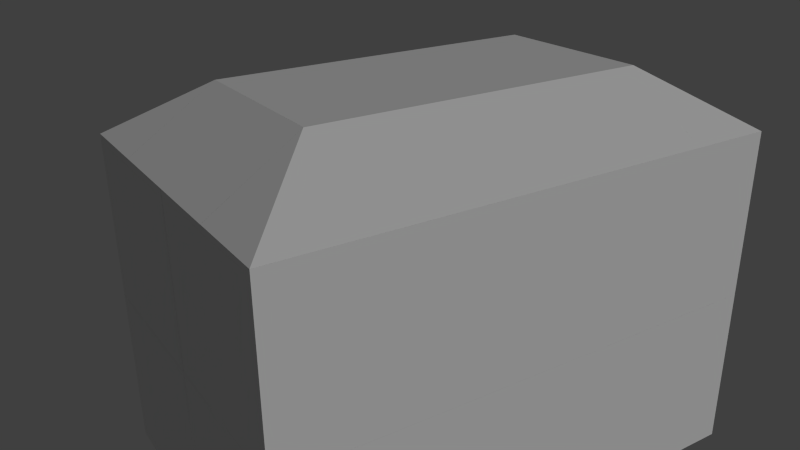 # Source: Building_1.blend  (saved by Blender 2.72.0; exported with 4.5.12 LTS)
import bpy
from mathutils import Matrix  # noqa: F401  (used for matrix-valued properties, if any)

bpy.ops.wm.read_factory_settings(use_empty=True)
scene = bpy.context.scene
scene.name = 'Scene'

# ---- collections
col_collection_1 = bpy.data.collections.new('Collection 1'); scene.collection.children.link(col_collection_1)

# ---- materials (node trees are filled in below, after node groups)
mat_material_roof_3 = bpy.data.materials.new('Material Roof 3')
mat_material_roof_3.alpha_threshold = 0.0
mat_material_roof_3.use_transparent_shadow = False
mat_material_roof_3.roughness = 0.5
mat_material_roof_1 = bpy.data.materials.new('Material Roof 1')
mat_material_roof_1.alpha_threshold = 0.0
mat_material_roof_1.use_transparent_shadow = False
mat_material_roof_1.roughness = 0.5
mat_material_roof_2 = bpy.data.materials.new('Material Roof 2')
mat_material_roof_2.alpha_threshold = 0.0
mat_material_roof_2.use_transparent_shadow = False
mat_material_roof_2.roughness = 0.5
mat_material_wall_1 = bpy.data.materials.new('Material Wall 1')
mat_material_wall_1.alpha_threshold = 0.0
mat_material_wall_1.use_transparent_shadow = False
mat_material_wall_1.roughness = 0.5

# ---- material node trees

# ---- world
world_world = bpy.data.worlds.new('World'); scene.world = world_world
world_world.color = (0.05088, 0.05088, 0.05088)
world_world.use_sun_shadow = False
world_world.sun_shadow_jitter_overblur = 0.0
world_world.cycles.sampling_method = 'MANUAL'
world_world.cycles.sample_map_resolution = 256
world_world.light_settings.ao_factor = 0.35

# ---- cameras
cam_camera = bpy.data.cameras.new('Camera')
cam_camera.clip_end = 100.0
cam_camera.lens = 35.0
cam_camera.sensor_width = 32.0
cam_camera.sensor_height = 18.0
cam_camera.ortho_scale = 7.314
cam_camera.dof.focus_distance = 0.0
cam_camera.dof.aperture_fstop = 128.0

# ---- lights
light_sun = bpy.data.lights.new('Sun', 'SUN')
light_sun.transmission_factor = 0.0
light_sun.angle = 0.1993
light_sun.energy = 1.0
light_sun.shadow_buffer_clip_start = 0.5
light_sun.shadow_soft_size = 0.1
light_sun.shadow_cascade_max_distance = 1000.0
light_sun.cycles.use_multiple_importance_sampling = False

# ---- meshes
me_plane_003 = bpy.data.meshes.new('Plane.003')
me_plane_003.from_pydata([(0.0, 0.0, -4.768e-07), (2.0, 0.0, -4.768e-07), (0.0, 2.0, -4.768e-07), (2.0, 2.0, -4.768e-07)], [], [(0, 1, 3, 2)])
me_plane_003.materials.append(mat_material_roof_3)
me_plane_003.use_remesh_preserve_volume = False
me_plane_003.use_remesh_preserve_attributes = False
me_plane_003.use_mirror_vertex_groups = False
me_plane_003.update()
me_plane_001 = bpy.data.meshes.new('Plane.001')
me_plane_001.from_pydata([(0.0, 0.0, 0.0), (2.0, 0.0, 0.0), (0.0, 2.0, 0.0), (2.0, 2.0, 1.0)], [], [(1, 3, 0), (2, 0, 3)])
_uv = me_plane_001.uv_layers.new(name='UVMap')
_uv.uv.foreach_set('vector', [0.9993, 9.967e-05, 0.9987, 0.9937, 9.983e-05, 9.967e-05, 0.9993, 9.966e-05, 9.983e-05, 9.967e-05, 0.9987, 0.9937])
me_plane_001.materials.append(mat_material_roof_1)
me_plane_001.use_remesh_preserve_volume = False
me_plane_001.use_remesh_preserve_attributes = False
me_plane_001.use_mirror_vertex_groups = False
me_plane_001.update()
me_plane_002 = bpy.data.meshes.new('Plane.002')
me_plane_002.from_pydata([(0.0, 0.0, 0.0), (2.0, 0.0, 0.0), (0.0, 2.0, 1.0), (2.0, 2.0, 1.0)], [], [(0, 1, 3, 2)])
_uv = me_plane_002.uv_layers.new(name='UVMap')
_uv.uv.foreach_set('vector', [0.0, 0.0, 1.0, 1.192e-07, 1.0, 0.994, 9.477e-08, 0.994])
me_plane_002.materials.append(mat_material_roof_2)
me_plane_002.use_remesh_preserve_volume = False
me_plane_002.use_remesh_preserve_attributes = False
me_plane_002.use_mirror_vertex_groups = False
me_plane_002.update()
me_plane = bpy.data.meshes.new('Plane')
me_plane.from_pydata([(0.0, 0.0, 0.0), (2.0, 0.0, 0.0), (0.0, 2.0, 0.0), (2.0, 2.0, 0.0)], [], [(0, 1, 3, 2)])
_uv = me_plane.uv_layers.new(name='UVMap')
_uv.uv.foreach_set('vector', [0.0001, 9.998e-05, 0.9999, 9.998e-05, 0.9999, 0.9999, 9.998e-05, 0.9999])
me_plane.materials.append(mat_material_wall_1)
me_plane.use_remesh_preserve_volume = False
me_plane.use_remesh_preserve_attributes = False
me_plane.use_mirror_vertex_groups = False
me_plane.update()

# ---- objects
ob_roof_element_3_001 = bpy.data.objects.new('Roof Element 3.001', me_plane_003)
ob_roof_element_3 = bpy.data.objects.new('Roof Element 3', me_plane_003)
ob_roof_element_1_003 = bpy.data.objects.new('Roof Element 1.003', me_plane_001)
ob_roof_element_1_002 = bpy.data.objects.new('Roof Element 1.002', me_plane_001)
ob_roof_element_1_001 = bpy.data.objects.new('Roof Element 1.001', me_plane_001)
ob_roof_element_2_005 = bpy.data.objects.new('Roof Element 2.005', me_plane_002)
ob_roof_element_2_004 = bpy.data.objects.new('Roof Element 2.004', me_plane_002)
ob_roof_element_2_003 = bpy.data.objects.new('Roof Element 2.003', me_plane_002)
ob_roof_element_2_002 = bpy.data.objects.new('Roof Element 2.002', me_plane_002)
ob_roof_element_2_001 = bpy.data.objects.new('Roof Element 2.001', me_plane_002)
ob_roof_element_2 = bpy.data.objects.new('Roof Element 2', me_plane_002)
ob_roof_element_1 = bpy.data.objects.new('Roof Element 1', me_plane_001)
ob_wall_element_1_019 = bpy.data.objects.new('Wall Element 1.019', me_plane)
ob_wall_element_1_018 = bpy.data.objects.new('Wall Element 1.018', me_plane)
ob_wall_element_1_017 = bpy.data.objects.new('Wall Element 1.017', me_plane)
ob_wall_element_1_016 = bpy.data.objects.new('Wall Element 1.016', me_plane)
ob_wall_element_1_015 = bpy.data.objects.new('Wall Element 1.015', me_plane)
ob_wall_element_1_014 = bpy.data.objects.new('Wall Element 1.014', me_plane)
ob_wall_element_1_013 = bpy.data.objects.new('Wall Element 1.013', me_plane)
ob_wall_element_1_012 = bpy.data.objects.new('Wall Element 1.012', me_plane)
ob_wall_element_1_011 = bpy.data.objects.new('Wall Element 1.011', me_plane)
ob_wall_element_1_010 = bpy.data.objects.new('Wall Element 1.010', me_plane)
ob_wall_element_1_009 = bpy.data.objects.new('Wall Element 1.009', me_plane)
ob_wall_element_1_008 = bpy.data.objects.new('Wall Element 1.008', me_plane)
ob_wall_element_1_007 = bpy.data.objects.new('Wall Element 1.007', me_plane)
ob_wall_element_1_006 = bpy.data.objects.new('Wall Element 1.006', me_plane)
ob_wall_element_1_005 = bpy.data.objects.new('Wall Element 1.005', me_plane)
ob_wall_element_1_004 = bpy.data.objects.new('Wall Element 1.004', me_plane)
ob_wall_element_1_003 = bpy.data.objects.new('Wall Element 1.003', me_plane)
ob_wall_element_1_002 = bpy.data.objects.new('Wall Element 1.002', me_plane)
ob_wall_element_1_001 = bpy.data.objects.new('Wall Element 1.001', me_plane)
ob_sun = bpy.data.objects.new('Sun', light_sun)
ob_wall_element_1 = bpy.data.objects.new('Wall Element 1', me_plane)
ob_camera = bpy.data.objects.new('Camera', cam_camera)

# ---- transforms, parenting, visibility, modifiers, constraints
ob_roof_element_3_001.location = (4.5, 1.5, 7.0)
ob_roof_element_3_001.scale = (1.5, 1.5, 1.0)
ob_roof_element_3_001.lineart.crease_threshold = 0.0
ob_roof_element_3.location = (1.5, 1.5, 7.0)
ob_roof_element_3.scale = (1.5, 1.5, 1.0)
ob_roof_element_3.lineart.crease_threshold = 0.0
ob_roof_element_1_003.location = (0.0, 6.0, 6.0)
ob_roof_element_1_003.rotation_euler = (0.0, 0.0, 4.712)
ob_roof_element_1_003.scale = (0.75, 0.75, 1.0)
ob_roof_element_1_003.lineart.crease_threshold = 0.0
ob_roof_element_1_002.location = (9.0, 6.0, 6.0)
ob_roof_element_1_002.rotation_euler = (0.0, -0.0, 3.142)
ob_roof_element_1_002.scale = (0.75, 0.75, 1.0)
ob_roof_element_1_002.lineart.crease_threshold = 0.0
ob_roof_element_1_001.location = (9.0, 0.0, 6.0)
ob_roof_element_1_001.rotation_euler = (0.0, -0.0, 1.571)
ob_roof_element_1_001.scale = (0.75, 0.75, 1.0)
ob_roof_element_1_001.lineart.crease_threshold = 0.0
ob_roof_element_2_005.location = (7.5, 6.0, 6.0)
ob_roof_element_2_005.rotation_euler = (0.0, -0.0, -3.142)
ob_roof_element_2_005.scale = (1.5, 0.75, 1.0)
ob_roof_element_2_005.lineart.crease_threshold = 0.0
ob_roof_element_2_004.location = (4.5, 6.0, 6.0)
ob_roof_element_2_004.rotation_euler = (0.0, -0.0, -3.142)
ob_roof_element_2_004.scale = (1.5, 0.75, 1.0)
ob_roof_element_2_004.lineart.crease_threshold = 0.0
ob_roof_element_2_003.location = (0.0, 4.5, 6.0)
ob_roof_element_2_003.rotation_euler = (0.0, -0.0, 4.712)
ob_roof_element_2_003.scale = (1.5, 0.75, 1.0)
ob_roof_element_2_003.lineart.crease_threshold = 0.0
ob_roof_element_2_002.location = (9.0, 1.5, 6.0)
ob_roof_element_2_002.rotation_euler = (0.0, -0.0, 1.571)
ob_roof_element_2_002.scale = (1.5, 0.75, 1.0)
ob_roof_element_2_002.lineart.crease_threshold = 0.0
ob_roof_element_2_001.location = (4.5, 0.0, 6.0)
ob_roof_element_2_001.scale = (1.5, 0.75, 1.0)
ob_roof_element_2_001.lineart.crease_threshold = 0.0
ob_roof_element_2.location = (1.5, 0.0, 6.0)
ob_roof_element_2.scale = (1.5, 0.75, 1.0)
ob_roof_element_2.lineart.crease_threshold = 0.0
ob_roof_element_1.location = (0.0, 0.0, 6.0)
ob_roof_element_1.scale = (0.75, 0.75, 1.0)
ob_roof_element_1.lineart.crease_threshold = 0.0
ob_wall_element_1_019.location = (0.0, 6.0, 3.0)
ob_wall_element_1_019.rotation_euler = (1.571, -0.0, 4.712)
ob_wall_element_1_019.scale = (1.5, 1.5, 1.0)
ob_wall_element_1_019.lineart.crease_threshold = 0.0
ob_wall_element_1_018.location = (0.0, 3.0, 3.0)
ob_wall_element_1_018.rotation_euler = (1.571, -0.0, 4.712)
ob_wall_element_1_018.scale = (1.5, 1.5, 1.0)
ob_wall_element_1_018.lineart.crease_threshold = 0.0
ob_wall_element_1_017.location = (0.0, 3.0, 0.0)
ob_wall_element_1_017.rotation_euler = (1.571, -0.0, 4.712)
ob_wall_element_1_017.scale = (1.5, 1.5, 1.0)
ob_wall_element_1_017.lineart.crease_threshold = 0.0
ob_wall_element_1_016.location = (0.0, 6.0, 0.0)
ob_wall_element_1_016.rotation_euler = (1.571, -0.0, 4.712)
ob_wall_element_1_016.scale = (1.5, 1.5, 1.0)
ob_wall_element_1_016.lineart.crease_threshold = 0.0
ob_wall_element_1_015.location = (9.0, 6.0, 3.0)
ob_wall_element_1_015.rotation_euler = (1.571, -0.0, 3.142)
ob_wall_element_1_015.scale = (1.5, 1.5, 1.0)
ob_wall_element_1_015.lineart.crease_threshold = 0.0
ob_wall_element_1_014.location = (6.0, 6.0, 3.0)
ob_wall_element_1_014.rotation_euler = (1.571, -0.0, 3.142)
ob_wall_element_1_014.scale = (1.5, 1.5, 1.0)
ob_wall_element_1_014.lineart.crease_threshold = 0.0
ob_wall_element_1_013.location = (3.0, 6.0, 3.0)
ob_wall_element_1_013.rotation_euler = (1.571, -0.0, 3.142)
ob_wall_element_1_013.scale = (1.5, 1.5, 1.0)
ob_wall_element_1_013.lineart.crease_threshold = 0.0
ob_wall_element_1_012.location = (3.0, 6.0, 0.0)
ob_wall_element_1_012.rotation_euler = (1.571, -0.0, 3.142)
ob_wall_element_1_012.scale = (1.5, 1.5, 1.0)
ob_wall_element_1_012.lineart.crease_threshold = 0.0
ob_wall_element_1_011.location = (6.0, 6.0, 0.0)
ob_wall_element_1_011.rotation_euler = (1.571, -0.0, 3.142)
ob_wall_element_1_011.scale = (1.5, 1.5, 1.0)
ob_wall_element_1_011.lineart.crease_threshold = 0.0
ob_wall_element_1_010.location = (9.0, 6.0, 0.0)
ob_wall_element_1_010.rotation_euler = (1.571, -0.0, 3.142)
ob_wall_element_1_010.scale = (1.5, 1.5, 1.0)
ob_wall_element_1_010.lineart.crease_threshold = 0.0
ob_wall_element_1_009.location = (9.0, 0.0, 3.0)
ob_wall_element_1_009.rotation_euler = (1.571, -0.0, 1.571)
ob_wall_element_1_009.scale = (1.5, 1.5, 1.0)
ob_wall_element_1_009.lineart.crease_threshold = 0.0
ob_wall_element_1_008.location = (9.0, 3.0, 3.0)
ob_wall_element_1_008.rotation_euler = (1.571, -0.0, 1.571)
ob_wall_element_1_008.scale = (1.5, 1.5, 1.0)
ob_wall_element_1_008.lineart.crease_threshold = 0.0
ob_wall_element_1_007.location = (9.0, 3.0, 0.0)
ob_wall_element_1_007.rotation_euler = (1.571, -0.0, 1.571)
ob_wall_element_1_007.scale = (1.5, 1.5, 1.0)
ob_wall_element_1_007.lineart.crease_threshold = 0.0
ob_wall_element_1_006.location = (9.0, 0.0, 0.0)
ob_wall_element_1_006.rotation_euler = (1.571, -0.0, 1.571)
ob_wall_element_1_006.scale = (1.5, 1.5, 1.0)
ob_wall_element_1_006.lineart.crease_threshold = 0.0
ob_wall_element_1_005.location = (0.0, 0.0, 3.0)
ob_wall_element_1_005.rotation_euler = (1.571, -0.0, 0.0)
ob_wall_element_1_005.scale = (1.5, 1.5, 1.0)
ob_wall_element_1_005.lineart.crease_threshold = 0.0
ob_wall_element_1_004.location = (3.0, 0.0, 3.0)
ob_wall_element_1_004.rotation_euler = (1.571, -0.0, 0.0)
ob_wall_element_1_004.scale = (1.5, 1.5, 1.0)
ob_wall_element_1_004.lineart.crease_threshold = 0.0
ob_wall_element_1_003.location = (6.0, 0.0, 3.0)
ob_wall_element_1_003.rotation_euler = (1.571, -0.0, 0.0)
ob_wall_element_1_003.scale = (1.5, 1.5, 1.0)
ob_wall_element_1_003.lineart.crease_threshold = 0.0
ob_wall_element_1_002.location = (6.0, 0.0, 0.0)
ob_wall_element_1_002.rotation_euler = (1.571, -0.0, 0.0)
ob_wall_element_1_002.scale = (1.5, 1.5, 1.0)
ob_wall_element_1_002.lineart.crease_threshold = 0.0
ob_wall_element_1_001.location = (3.0, 0.0, 0.0)
ob_wall_element_1_001.rotation_euler = (1.571, -0.0, 0.0)
ob_wall_element_1_001.scale = (1.5, 1.5, 1.0)
ob_wall_element_1_001.lineart.crease_threshold = 0.0
ob_sun.location = (-0.8612, -3.927, 0.0)
ob_sun.rotation_euler = (0.9768, 1.84e-16, 9.777e-17)
ob_sun.lineart.crease_threshold = 0.0
ob_wall_element_1.location = (0.0, 0.0, 0.0)
ob_wall_element_1.rotation_euler = (1.571, -0.0, 0.0)
ob_wall_element_1.scale = (1.5, 1.5, 1.0)
ob_wall_element_1.lineart.crease_threshold = 0.0
ob_camera.location = (-3.306, -8.291, 10.36)
ob_camera.rotation_euler = (1.158, 0.008545, -0.5734)
ob_camera.lock_rotations_4d = False
ob_camera.empty_display_type = 'ARROWS'
ob_camera.color = (0.0, 0.0, 0.0, 0.0)
ob_camera.display_type = 'WIRE'
ob_camera.lineart.crease_threshold = 0.0

# ---- collection membership
col_collection_1.objects.link(ob_roof_element_3_001)
col_collection_1.objects.link(ob_roof_element_3)
col_collection_1.objects.link(ob_roof_element_1_003)
col_collection_1.objects.link(ob_roof_element_1_002)
col_collection_1.objects.link(ob_roof_element_1_001)
col_collection_1.objects.link(ob_roof_element_2_005)
col_collection_1.objects.link(ob_roof_element_2_004)
col_collection_1.objects.link(ob_roof_element_2_003)
col_collection_1.objects.link(ob_roof_element_2_002)
col_collection_1.objects.link(ob_roof_element_2_001)
col_collection_1.objects.link(ob_roof_element_2)
col_collection_1.objects.link(ob_roof_element_1)
col_collection_1.objects.link(ob_wall_element_1_019)
col_collection_1.objects.link(ob_wall_element_1_018)
col_collection_1.objects.link(ob_wall_element_1_017)
col_collection_1.objects.link(ob_wall_element_1_016)
col_collection_1.objects.link(ob_wall_element_1_015)
col_collection_1.objects.link(ob_wall_element_1_014)
col_collection_1.objects.link(ob_wall_element_1_013)
col_collection_1.objects.link(ob_wall_element_1_012)
col_collection_1.objects.link(ob_wall_element_1_011)
col_collection_1.objects.link(ob_wall_element_1_010)
col_collection_1.objects.link(ob_wall_element_1_009)
col_collection_1.objects.link(ob_wall_element_1_008)
col_collection_1.objects.link(ob_wall_element_1_007)
col_collection_1.objects.link(ob_wall_element_1_006)
col_collection_1.objects.link(ob_wall_element_1_005)
col_collection_1.objects.link(ob_wall_element_1_004)
col_collection_1.objects.link(ob_wall_element_1_003)
col_collection_1.objects.link(ob_wall_element_1_002)
col_collection_1.objects.link(ob_wall_element_1_001)
col_collection_1.objects.link(ob_sun)
col_collection_1.objects.link(ob_wall_element_1)
col_collection_1.objects.link(ob_camera)

# ---- scene / render settings (as saved in the file)
scene.camera = ob_camera
scene.frame_start = 1; scene.frame_end = 250; scene.frame_set(1)
scene.render.engine = 'BLENDER_EEVEE_NEXT'
scene.render.resolution_percentage = 50
scene.render.dither_intensity = 0.0
scene.cycles.use_denoising = False
scene.cycles.samples = 10
scene.cycles.sampling_pattern = 'TABULATED_SOBOL'
scene.cycles.light_sampling_threshold = 0.0
scene.cycles.use_adaptive_sampling = False
scene.cycles.use_light_tree = False
scene.cycles.blur_glossy = 0.0
scene.cycles.pixel_filter_type = 'GAUSSIAN'
scene.cycles.sample_clamp_indirect = 0.0
scene.view_settings.view_transform = 'Standard'
bpy.context.view_layer.update()
